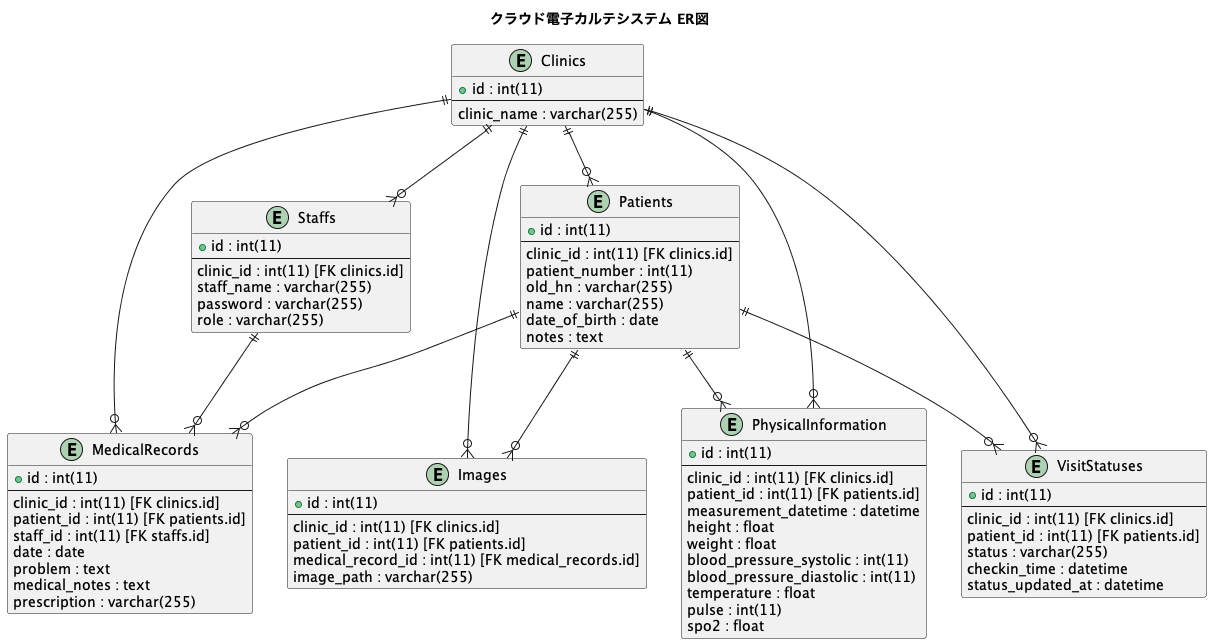

The diagram above was rendered by PlantUML. Its source (embedded in the PNG):
@startuml
title クラウド電子カルテシステム ER図

entity "Clinics" as clinics {
  + id : int(11)
  ---
  clinic_name : varchar(255)
}

entity "Staffs" as staffs {
  + id : int(11)
  ---
  clinic_id : int(11) [FK clinics.id]
  staff_name : varchar(255)
  password : varchar(255)
  role : varchar(255)
}

entity "Patients" as patients {
  + id : int(11)
  ---
  clinic_id : int(11) [FK clinics.id]
  patient_number : int(11)
  old_hn : varchar(255)
  name : varchar(255)
  date_of_birth : date
  notes : text
}

entity "MedicalRecords" as medical_records {
  + id : int(11)
  ---
  clinic_id : int(11) [FK clinics.id]
  patient_id : int(11) [FK patients.id]
  staff_id : int(11) [FK staffs.id]
  date : date
  problem : text
  medical_notes : text
  prescription : varchar(255)
}

entity "Images" as images {
  + id : int(11)
  ---
  clinic_id : int(11) [FK clinics.id]
  patient_id : int(11) [FK patients.id]
  medical_record_id : int(11) [FK medical_records.id]
  image_path : varchar(255)
}

entity "PhysicalInformation" as physical_information {
  + id : int(11)
  ---
  clinic_id : int(11) [FK clinics.id]
  patient_id : int(11) [FK patients.id]
  measurement_datetime : datetime
  height : float
  weight : float
  blood_pressure_systolic : int(11)
  blood_pressure_diastolic : int(11)
  temperature : float
  pulse : int(11)
  spo2 : float
}

entity "VisitStatuses" as visit_statuses {
  + id : int(11)
  ---
  clinic_id : int(11) [FK clinics.id]
  patient_id : int(11) [FK patients.id]
  status : varchar(255)
  checkin_time : datetime
  status_updated_at : datetime
}

clinics ||--o{ staffs
clinics ||--o{ patients
clinics ||--o{ medical_records
clinics ||--o{ images
clinics ||--o{ physical_information
clinics ||--o{ visit_statuses
staffs ||--o{ medical_records
patients ||--o{ medical_records
patients ||--o{ images
patients ||--o{ physical_information
patients ||--o{ visit_statuses

@enduml